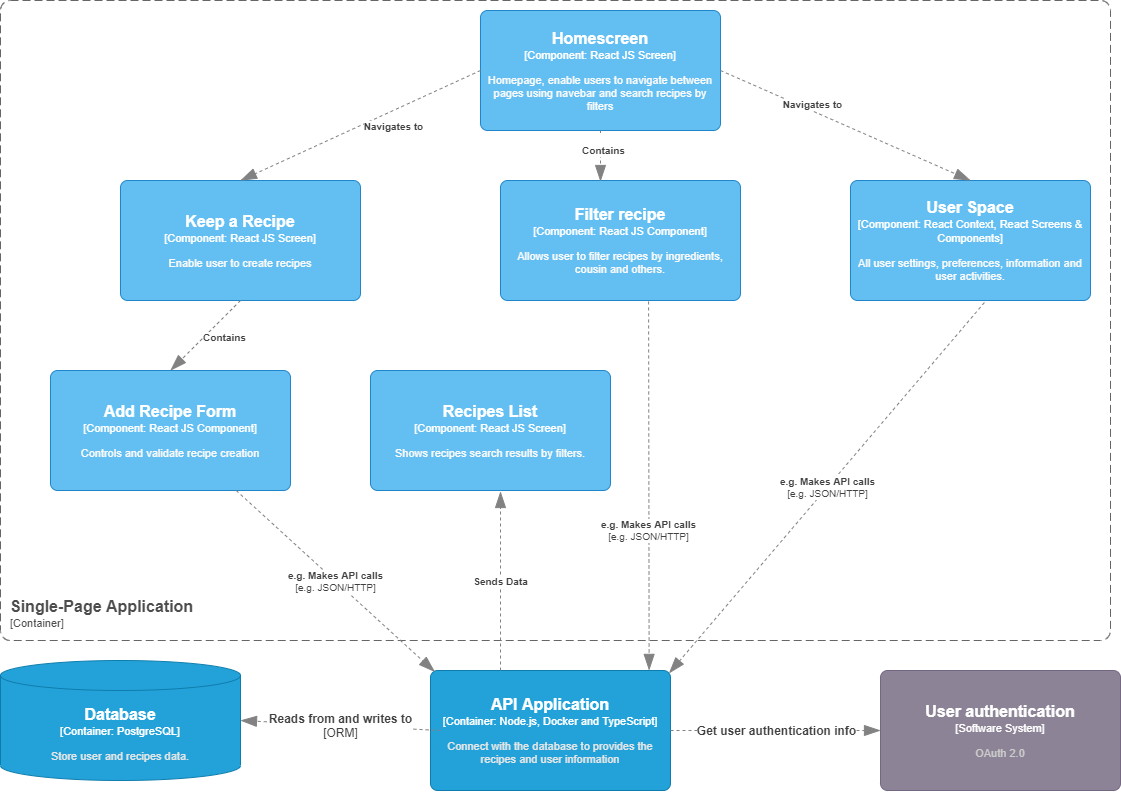

The diagram above was exported from draw.io. Its source (the exported page's mxGraphModel, read from the mxfile embedded in the PNG):
<mxGraphModel dx="3330" dy="1286" grid="1" gridSize="10" guides="1" tooltips="1" connect="1" arrows="1" fold="1" page="1" pageScale="1" pageWidth="850" pageHeight="1100" math="0" shadow="0">
  <root>
    <mxCell id="fTK4ut_h4eg4-1wDtgaz-0" />
    <mxCell id="fTK4ut_h4eg4-1wDtgaz-1" parent="fTK4ut_h4eg4-1wDtgaz-0" />
    <object label="&lt;font style=&quot;font-size: 16px&quot;&gt;&lt;b&gt;&lt;font style=&quot;font-size: 16px&quot;&gt;&lt;span&gt;%A_NAME%&lt;/span&gt;&lt;/font&gt;&lt;/b&gt;&lt;/font&gt;&lt;br&gt;&lt;div&gt;&lt;font style=&quot;font-size: 11px&quot;&gt;[Container: %B_TECHNOLOGY%]&lt;/font&gt;&lt;/div&gt;&lt;div style=&quot;font-size: 10px&quot;&gt;&lt;br&gt;&lt;/div&gt;&lt;div style=&quot;font-size: 11px&quot;&gt;&lt;font color=&quot;#E6E6E6&quot;&gt;%C_DESCRIPTION%&lt;/font&gt;&lt;/div&gt;" placeholders="1" A_NAME="API Application" C_DESCRIPTION="Connect with the database to provides the recipes and user information" B_TECHNOLOGY="Node.js, Docker and TypeScript" id="7Msh5NmA4yvKsDqvT0C4-3">
      <mxCell style="rounded=1;whiteSpace=wrap;html=1;fontColor=#ffffff;arcSize=6;metaEdit=1;points=[[0.25,0,0],[0.5,0,0],[0.75,0,0],[1,0.25,0],[1,0.5,0],[1,0.75,0],[0.75,1,0],[0.5,1,0],[0.25,1,0],[0,0.75,0],[0,0.5,0],[0,0.25,0]];resizable=0;editable=1;movableLabel=0;allowArrows=0;rotatable=0;autosize=0;fillColor=#23A2D9;strokeColor=#0E7DAD;expand=0;recursiveResize=0;" parent="fTK4ut_h4eg4-1wDtgaz-1" vertex="1">
        <mxGeometry x="390" y="810" width="240" height="120" as="geometry" />
      </mxCell>
    </object>
    <object label="&lt;font style=&quot;font-size: 16px&quot;&gt;&lt;b&gt;&lt;font style=&quot;font-size: 16px&quot;&gt;&lt;span&gt;%A_NAME%&lt;/span&gt;&lt;/font&gt;&lt;/b&gt;&lt;/font&gt;&lt;br&gt;&lt;div&gt;&lt;font style=&quot;font-size: 11px&quot;&gt;[Container: %B_TECHNOLOGY%]&lt;/font&gt;&lt;/div&gt;&lt;div style=&quot;font-size: 10px&quot;&gt;&lt;br&gt;&lt;/div&gt;&lt;div style=&quot;font-size: 11px&quot;&gt;&lt;font color=&quot;#E6E6E6&quot;&gt;%C_DESCRIPTION%&lt;/font&gt;&lt;/div&gt;" A_NAME="Database" B_TECHNOLOGY="PostgreSQL" C_DESCRIPTION="Store user and recipes data." placeholders="1" id="Jn9kCai6ihTxLrfRBAJg-0">
      <mxCell style="shape=cylinder3;whiteSpace=wrap;html=1;boundedLbl=1;backgroundOutline=1;size=15;rounded=1;fontColor=#ffffff;arcSize=6;autosize=0;metaEdit=1;resizable=0;rotatable=0;allowArrows=0;fillColor=#23A2D9;strokeColor=#0E7DAD;spacingTop=0;recursiveResize=0;expand=0;" parent="fTK4ut_h4eg4-1wDtgaz-1" vertex="1">
        <mxGeometry x="-40" y="800" width="240" height="120" as="geometry" />
      </mxCell>
    </object>
    <object label="&lt;font style=&quot;font-size: 16px&quot;&gt;&lt;b&gt;%A_NAME%&lt;/b&gt;&lt;/font&gt;&lt;br&gt;&lt;div&gt;&lt;font style=&quot;font-size: 11px&quot;&gt;[Software System]&lt;/font&gt;&lt;/div&gt;&lt;div style=&quot;font-size: 10px&quot;&gt;&lt;br&gt;&lt;/div&gt;&lt;div style=&quot;font-size: 11px&quot;&gt;&lt;font color=&quot;#CCCCCC&quot;&gt;%B_DESCRIPTION%&lt;/font&gt;&lt;/div&gt;" placeholders="1" A_NAME="User authentication" B_DESCRIPTION="OAuth 2.0" id="Jn9kCai6ihTxLrfRBAJg-1">
      <mxCell style="rounded=1;whiteSpace=wrap;html=1;fontColor=#ffffff;arcSize=6;metaEdit=1;points=[[0.25,0,0],[0.5,0,0],[0.75,0,0],[1,0.25,0],[1,0.5,0],[1,0.75,0],[0.75,1,0],[0.5,1,0],[0.25,1,0],[0,0.75,0],[0,0.5,0],[0,0.25,0]];resizable=0;editable=1;movableLabel=0;allowArrows=0;rotatable=0;fillColor=#8C8496;strokeColor=#736782;recursiveResize=0;expand=0;fontSize=12;" parent="fTK4ut_h4eg4-1wDtgaz-1" vertex="1">
        <mxGeometry x="840" y="810" width="240" height="120" as="geometry" />
      </mxCell>
    </object>
    <object label="&lt;div style=&quot;font-size: 16px&quot; align=&quot;left&quot;&gt;&lt;font style=&quot;font-size: 16px&quot; color=&quot;#4D4D4D&quot;&gt;&lt;b&gt;%A_NAME%&lt;br&gt;&lt;/b&gt;&lt;/font&gt;&lt;/div&gt;&lt;div align=&quot;left&quot;&gt;&lt;font style=&quot;font-size: 11px&quot; color=&quot;#4D4D4D&quot;&gt;[Container]&lt;/font&gt;&lt;/div&gt;" placeholders="1" A_NAME="Single-Page Application" id="7Msh5NmA4yvKsDqvT0C4-11">
      <mxCell style="rounded=1;whiteSpace=wrap;html=1;dashed=1;arcSize=20;fillColor=none;strokeColor=#666666;fontColor=#333333;labelBackgroundColor=none;align=left;verticalAlign=bottom;labelBorderColor=none;spacingTop=0;spacing=10;dashPattern=8 4;metaEdit=1;rotatable=0;perimeter=rectanglePerimeter;noLabel=0;labelPadding=0;allowArrows=0;connectable=0;expand=0;recursiveResize=0;editable=1;pointerEvents=0;absoluteArcSize=1;" parent="fTK4ut_h4eg4-1wDtgaz-1" vertex="1">
        <mxGeometry x="-40" y="140" width="1110" height="640" as="geometry" />
      </mxCell>
    </object>
    <object label="&lt;font style=&quot;font-size: 16px&quot;&gt;&lt;b&gt;%A_NAME%&lt;/b&gt;&lt;/font&gt;&lt;br&gt;&lt;div&gt;&lt;div&gt;&lt;font style=&quot;font-size: 11px&quot;&gt;[Component: %B_TECHNOLOGY%]&lt;/font&gt;&lt;/div&gt;&lt;/div&gt;&lt;div style=&quot;font-size: 10px&quot;&gt;&lt;br&gt;&lt;/div&gt;&lt;div style=&quot;font-size: 11px&quot;&gt;&lt;font color=&quot;#FAFAFA&quot;&gt;%C_DESCRIPTION%&lt;/font&gt;&lt;/div&gt;" placeholders="1" A_NAME="Homescreen" B_TECHNOLOGY="React JS Screen" C_DESCRIPTION="Homepage, enable users to navigate between pages using navebar  and search recipes by filters" id="-5iZ9T46c4ytVHinKiul-2">
      <mxCell style="rounded=1;whiteSpace=wrap;html=1;fontColor=#ffffff;arcSize=6;metaEdit=1;points=[[0.25,0,0],[0.5,0,0],[0.75,0,0],[1,0.25,0],[1,0.5,0],[1,0.75,0],[0.75,1,0],[0.5,1,0],[0.25,1,0],[0,0.75,0],[0,0.5,0],[0,0.25,0]];resizable=0;editable=1;movableLabel=0;allowArrows=0;rotatable=0;strokeColor=#2086C9;fillColor=#63BEF2;recursiveResize=0;expand=0;" parent="fTK4ut_h4eg4-1wDtgaz-1" vertex="1">
        <mxGeometry x="440" y="150" width="240" height="120" as="geometry" />
      </mxCell>
    </object>
    <object label="&lt;font style=&quot;font-size: 16px&quot;&gt;&lt;b&gt;%A_NAME%&lt;/b&gt;&lt;/font&gt;&lt;br&gt;&lt;div&gt;&lt;div&gt;&lt;font style=&quot;font-size: 11px&quot;&gt;[Component: %B_TECHNOLOGY%]&lt;/font&gt;&lt;/div&gt;&lt;/div&gt;&lt;div style=&quot;font-size: 10px&quot;&gt;&lt;br&gt;&lt;/div&gt;&lt;div style=&quot;font-size: 11px&quot;&gt;&lt;font color=&quot;#FAFAFA&quot;&gt;%C_DESCRIPTION%&lt;/font&gt;&lt;/div&gt;" placeholders="1" A_NAME="User Space" B_TECHNOLOGY="React Context, React Screens &amp; Components" C_DESCRIPTION="All user settings, preferences, information and user activities." id="7rRAcJ5Vy72ai4_FmBqB-1">
      <mxCell style="rounded=1;whiteSpace=wrap;html=1;fontColor=#ffffff;arcSize=6;metaEdit=1;points=[[0.25,0,0],[0.5,0,0],[0.75,0,0],[1,0.25,0],[1,0.5,0],[1,0.75,0],[0.75,1,0],[0.5,1,0],[0.25,1,0],[0,0.75,0],[0,0.5,0],[0,0.25,0]];resizable=0;editable=1;movableLabel=0;allowArrows=0;rotatable=0;strokeColor=#2086C9;fillColor=#63BEF2;recursiveResize=0;expand=0;" parent="fTK4ut_h4eg4-1wDtgaz-1" vertex="1">
        <mxGeometry x="810" y="320" width="240" height="120" as="geometry" />
      </mxCell>
    </object>
    <object label="&lt;font style=&quot;font-size: 16px&quot;&gt;&lt;b&gt;%A_NAME%&lt;/b&gt;&lt;/font&gt;&lt;br&gt;&lt;div&gt;&lt;div&gt;&lt;font style=&quot;font-size: 11px&quot;&gt;[Component: %B_TECHNOLOGY%]&lt;/font&gt;&lt;/div&gt;&lt;/div&gt;&lt;div style=&quot;font-size: 10px&quot;&gt;&lt;br&gt;&lt;/div&gt;&lt;div style=&quot;font-size: 11px&quot;&gt;&lt;font color=&quot;#FAFAFA&quot;&gt;%C_DESCRIPTION%&lt;/font&gt;&lt;/div&gt;" placeholders="1" A_NAME="Keep a Recipe" B_TECHNOLOGY="React JS Screen" C_DESCRIPTION="Enable user to create recipes " id="qYOUnsc-iuPYKBtFq9XB-3">
      <mxCell style="rounded=1;whiteSpace=wrap;html=1;fontColor=#ffffff;arcSize=6;metaEdit=1;points=[[0.25,0,0],[0.5,0,0],[0.75,0,0],[1,0.25,0],[1,0.5,0],[1,0.75,0],[0.75,1,0],[0.5,1,0],[0.25,1,0],[0,0.75,0],[0,0.5,0],[0,0.25,0]];resizable=0;editable=1;movableLabel=0;allowArrows=0;rotatable=0;strokeColor=#2086C9;fillColor=#63BEF2;recursiveResize=0;expand=0;" parent="fTK4ut_h4eg4-1wDtgaz-1" vertex="1">
        <mxGeometry x="80" y="320" width="240" height="120" as="geometry" />
      </mxCell>
    </object>
    <object label="&lt;font style=&quot;font-size: 16px&quot;&gt;&lt;b&gt;%A_NAME%&lt;/b&gt;&lt;/font&gt;&lt;br&gt;&lt;div&gt;&lt;div&gt;&lt;font style=&quot;font-size: 11px&quot;&gt;[Component: %B_TECHNOLOGY%]&lt;/font&gt;&lt;/div&gt;&lt;/div&gt;&lt;div style=&quot;font-size: 10px&quot;&gt;&lt;br&gt;&lt;/div&gt;&lt;div style=&quot;font-size: 11px&quot;&gt;&lt;font color=&quot;#FAFAFA&quot;&gt;%C_DESCRIPTION%&lt;/font&gt;&lt;/div&gt;" placeholders="1" A_NAME="Add Recipe Form" B_TECHNOLOGY="React JS Component" C_DESCRIPTION="Controls and validate recipe creation " id="qYOUnsc-iuPYKBtFq9XB-4">
      <mxCell style="rounded=1;whiteSpace=wrap;html=1;fontColor=#ffffff;arcSize=6;metaEdit=1;points=[[0.25,0,0],[0.5,0,0],[0.75,0,0],[1,0.25,0],[1,0.5,0],[1,0.75,0],[0.75,1,0],[0.5,1,0],[0.25,1,0],[0,0.75,0],[0,0.5,0],[0,0.25,0]];resizable=0;editable=1;movableLabel=0;allowArrows=0;rotatable=0;strokeColor=#2086C9;fillColor=#63BEF2;recursiveResize=0;expand=0;" parent="fTK4ut_h4eg4-1wDtgaz-1" vertex="1">
        <mxGeometry x="10" y="510" width="240" height="120" as="geometry" />
      </mxCell>
    </object>
    <object label="&lt;div&gt;&lt;b&gt;%A_DESCRIPTION%&lt;/b&gt;&lt;br&gt;&lt;/div&gt;&lt;div&gt;[%B_TECHNOLOGY%]&lt;/div&gt;" placeholders="1" A_DESCRIPTION="e.g. Makes API calls" B_TECHNOLOGY="e.g. JSON/HTTP" id="qYOUnsc-iuPYKBtFq9XB-13">
      <mxCell style="endArrow=blockThin;html=1;fontSize=10;fontColor=#404040;strokeWidth=1;endFill=1;strokeColor=#828282;elbow=vertical;metaEdit=1;endSize=14;startSize=14;jumpStyle=arc;jumpSize=16;entryX=0.018;entryY=0.011;entryDx=0;entryDy=0;entryPerimeter=0;dashed=1;" parent="fTK4ut_h4eg4-1wDtgaz-1" source="qYOUnsc-iuPYKBtFq9XB-4" target="7Msh5NmA4yvKsDqvT0C4-3" edge="1">
        <mxGeometry width="50" height="50" relative="1" as="geometry">
          <mxPoint x="400" y="670" as="sourcePoint" />
          <mxPoint x="260" y="700" as="targetPoint" />
        </mxGeometry>
      </mxCell>
    </object>
    <object label="&lt;font style=&quot;font-size: 16px&quot;&gt;&lt;b&gt;%A_NAME%&lt;/b&gt;&lt;/font&gt;&lt;br&gt;&lt;div&gt;&lt;div&gt;&lt;font style=&quot;font-size: 11px&quot;&gt;[Component: %B_TECHNOLOGY%]&lt;/font&gt;&lt;/div&gt;&lt;/div&gt;&lt;div style=&quot;font-size: 10px&quot;&gt;&lt;br&gt;&lt;/div&gt;&lt;div style=&quot;font-size: 11px&quot;&gt;&lt;font color=&quot;#FAFAFA&quot;&gt;%C_DESCRIPTION%&lt;/font&gt;&lt;/div&gt;" placeholders="1" A_NAME="Filter recipe" B_TECHNOLOGY="React JS Component" C_DESCRIPTION="Allows user to filter recipes by ingredients, cousin and others." id="qYOUnsc-iuPYKBtFq9XB-16">
      <mxCell style="rounded=1;whiteSpace=wrap;html=1;fontColor=#ffffff;arcSize=6;metaEdit=1;points=[[0.25,0,0],[0.5,0,0],[0.75,0,0],[1,0.25,0],[1,0.5,0],[1,0.75,0],[0.75,1,0],[0.5,1,0],[0.25,1,0],[0,0.75,0],[0,0.5,0],[0,0.25,0]];resizable=0;editable=1;movableLabel=0;allowArrows=0;rotatable=0;strokeColor=#2086C9;fillColor=#63BEF2;recursiveResize=0;expand=0;" parent="fTK4ut_h4eg4-1wDtgaz-1" vertex="1">
        <mxGeometry x="460" y="320" width="240" height="120" as="geometry" />
      </mxCell>
    </object>
    <object label="&lt;div&gt;&lt;b&gt;%A_DESCRIPTION%&lt;/b&gt;&lt;br&gt;&lt;/div&gt;" placeholders="1" A_DESCRIPTION="Sends Data" id="qYOUnsc-iuPYKBtFq9XB-17">
      <mxCell style="endArrow=blockThin;html=1;fontSize=10;fontColor=#404040;strokeWidth=1;endFill=1;strokeColor=#828282;elbow=vertical;metaEdit=1;backgroundOutline=0;editable=1;endSize=14;startSize=14;jumpStyle=arc;jumpSize=16;fontFamily=Helvetica;dashed=1;" parent="fTK4ut_h4eg4-1wDtgaz-1" edge="1">
        <mxGeometry width="50" height="50" relative="1" as="geometry">
          <mxPoint x="460" y="810" as="sourcePoint" />
          <mxPoint x="460" y="631" as="targetPoint" />
          <Array as="points" />
        </mxGeometry>
      </mxCell>
    </object>
    <object label="&lt;div&gt;&lt;b&gt;%A_DESCRIPTION%&lt;/b&gt;&lt;br&gt;&lt;/div&gt;" placeholders="1" A_DESCRIPTION="&#10;Contains" id="NSpCepOsD6prQhWaVnBr-0">
      <mxCell style="endArrow=blockThin;html=1;fontSize=10;fontColor=#404040;strokeWidth=1;endFill=1;strokeColor=#828282;elbow=vertical;metaEdit=1;backgroundOutline=0;editable=1;endSize=14;startSize=14;jumpStyle=arc;jumpSize=16;fontFamily=Helvetica;dashed=1;exitX=0.5;exitY=1;exitDx=0;exitDy=0;exitPerimeter=0;" parent="fTK4ut_h4eg4-1wDtgaz-1" source="-5iZ9T46c4ytVHinKiul-2" edge="1">
        <mxGeometry x="-0.431" y="3" width="50" height="50" relative="1" as="geometry">
          <mxPoint x="530" y="280" as="sourcePoint" />
          <mxPoint x="560" y="321" as="targetPoint" />
          <mxPoint as="offset" />
        </mxGeometry>
      </mxCell>
    </object>
    <object label="&lt;div style=&quot;font-size: 12px;&quot;&gt;&lt;b style=&quot;font-size: 12px;&quot;&gt;%A_DESCRIPTION%&lt;/b&gt;&lt;br style=&quot;font-size: 12px;&quot;&gt;&lt;/div&gt;&lt;div style=&quot;font-size: 12px;&quot;&gt;[%B_TECHNOLOGY%]&lt;/div&gt;" placeholders="1" A_DESCRIPTION="Reads from and writes to" B_TECHNOLOGY="ORM" id="Msf0X0B6ggCjfpwrPScf-0">
      <mxCell style="endArrow=blockThin;html=1;fontSize=12;fontColor=#404040;strokeWidth=1;endFill=1;strokeColor=#828282;elbow=vertical;metaEdit=1;endSize=14;startSize=14;jumpStyle=arc;jumpSize=16;dashed=1;entryX=1;entryY=0.5;entryDx=0;entryDy=0;entryPerimeter=0;" parent="fTK4ut_h4eg4-1wDtgaz-1" target="Jn9kCai6ihTxLrfRBAJg-0" edge="1">
        <mxGeometry width="50" height="50" relative="1" as="geometry">
          <mxPoint x="400" y="870" as="sourcePoint" />
          <mxPoint x="260.0000000000002" y="890" as="targetPoint" />
        </mxGeometry>
      </mxCell>
    </object>
    <object label="&lt;div style=&quot;font-size: 12px;&quot;&gt;&lt;b style=&quot;font-size: 12px;&quot;&gt;%A_DESCRIPTION%&lt;/b&gt;&lt;br style=&quot;font-size: 12px;&quot;&gt;&lt;/div&gt;" placeholders="1" A_DESCRIPTION="Get user authentication info" id="DDwwNb_jvzjBc3WzXmky-0">
      <mxCell style="endArrow=blockThin;html=1;fontSize=12;fontColor=#404040;strokeWidth=1;endFill=1;strokeColor=#828282;elbow=vertical;metaEdit=1;backgroundOutline=0;editable=1;endSize=14;startSize=14;jumpStyle=arc;jumpSize=16;fontFamily=Helvetica;exitX=1;exitY=0.5;exitDx=0;exitDy=0;exitPerimeter=0;dashed=1;entryX=0;entryY=0.5;entryDx=0;entryDy=0;entryPerimeter=0;" parent="fTK4ut_h4eg4-1wDtgaz-1" source="7Msh5NmA4yvKsDqvT0C4-3" target="Jn9kCai6ihTxLrfRBAJg-1" edge="1">
        <mxGeometry width="50" height="50" relative="1" as="geometry">
          <mxPoint x="680" y="880" as="sourcePoint" />
          <mxPoint x="850" y="880" as="targetPoint" />
        </mxGeometry>
      </mxCell>
    </object>
    <object label="&lt;div&gt;&lt;b&gt;%A_DESCRIPTION%&lt;/b&gt;&lt;br&gt;&lt;/div&gt;&lt;div&gt;[%B_TECHNOLOGY%]&lt;/div&gt;" placeholders="1" A_DESCRIPTION="e.g. Makes API calls" B_TECHNOLOGY="e.g. JSON/HTTP" id="DDwwNb_jvzjBc3WzXmky-3">
      <mxCell style="endArrow=blockThin;html=1;fontSize=10;fontColor=#404040;strokeWidth=1;endFill=1;strokeColor=#828282;elbow=vertical;metaEdit=1;endSize=14;startSize=14;jumpStyle=arc;jumpSize=16;exitX=0.558;exitY=1.017;exitDx=0;exitDy=0;exitPerimeter=0;dashed=1;entryX=0.994;entryY=0.023;entryDx=0;entryDy=0;entryPerimeter=0;" parent="fTK4ut_h4eg4-1wDtgaz-1" source="7rRAcJ5Vy72ai4_FmBqB-1" target="7Msh5NmA4yvKsDqvT0C4-3" edge="1">
        <mxGeometry width="50" height="50" relative="1" as="geometry">
          <mxPoint x="690" y="620" as="sourcePoint" />
          <mxPoint x="630" y="820" as="targetPoint" />
        </mxGeometry>
      </mxCell>
    </object>
    <object label="&lt;font style=&quot;font-size: 16px&quot;&gt;&lt;b&gt;%A_NAME%&lt;/b&gt;&lt;/font&gt;&lt;br&gt;&lt;div&gt;&lt;div&gt;&lt;font style=&quot;font-size: 11px&quot;&gt;[Component: %B_TECHNOLOGY%]&lt;/font&gt;&lt;/div&gt;&lt;/div&gt;&lt;div style=&quot;font-size: 10px&quot;&gt;&lt;br&gt;&lt;/div&gt;&lt;div style=&quot;font-size: 11px&quot;&gt;&lt;font color=&quot;#FAFAFA&quot;&gt;%C_DESCRIPTION%&lt;/font&gt;&lt;/div&gt;" placeholders="1" A_NAME="Recipes List" B_TECHNOLOGY="React JS Screen" C_DESCRIPTION="Shows recipes search results by filters." id="DDwwNb_jvzjBc3WzXmky-5">
      <mxCell style="rounded=1;whiteSpace=wrap;html=1;fontColor=#ffffff;arcSize=6;metaEdit=1;points=[[0.25,0,0],[0.5,0,0],[0.75,0,0],[1,0.25,0],[1,0.5,0],[1,0.75,0],[0.75,1,0],[0.5,1,0],[0.25,1,0],[0,0.75,0],[0,0.5,0],[0,0.25,0]];resizable=0;editable=1;movableLabel=0;allowArrows=0;rotatable=0;strokeColor=#2086C9;fillColor=#63BEF2;recursiveResize=0;expand=0;" parent="fTK4ut_h4eg4-1wDtgaz-1" vertex="1">
        <mxGeometry x="330" y="510" width="240" height="120" as="geometry" />
      </mxCell>
    </object>
    <object label="&lt;div&gt;&lt;b&gt;%A_DESCRIPTION%&lt;/b&gt;&lt;br&gt;&lt;/div&gt;" placeholders="1" A_DESCRIPTION="Navigates to" id="DDwwNb_jvzjBc3WzXmky-6">
      <mxCell style="endArrow=blockThin;html=1;fontSize=10;fontColor=#404040;strokeWidth=1;endFill=1;strokeColor=#828282;elbow=vertical;metaEdit=1;backgroundOutline=0;editable=1;endSize=14;startSize=14;jumpStyle=arc;jumpSize=16;fontFamily=Helvetica;dashed=1;exitX=1;exitY=0.5;exitDx=0;exitDy=0;exitPerimeter=0;" parent="fTK4ut_h4eg4-1wDtgaz-1" source="-5iZ9T46c4ytVHinKiul-2" edge="1">
        <mxGeometry x="-0.2845" y="7" width="50" height="50" relative="1" as="geometry">
          <mxPoint x="660" y="200" as="sourcePoint" />
          <mxPoint x="930" y="320" as="targetPoint" />
          <Array as="points" />
          <mxPoint y="1" as="offset" />
        </mxGeometry>
      </mxCell>
    </object>
    <object label="&lt;div&gt;&lt;b&gt;%A_DESCRIPTION%&lt;/b&gt;&lt;br&gt;&lt;/div&gt;&lt;div&gt;[%B_TECHNOLOGY%]&lt;/div&gt;" placeholders="1" A_DESCRIPTION="e.g. Makes API calls" B_TECHNOLOGY="e.g. JSON/HTTP" id="IVIXmLKvD2-oAZCHDlwr-4">
      <mxCell style="endArrow=blockThin;html=1;fontSize=10;fontColor=#404040;strokeWidth=1;endFill=1;strokeColor=#828282;elbow=vertical;metaEdit=1;endSize=14;startSize=14;jumpStyle=arc;jumpSize=16;exitX=0.617;exitY=1.008;exitDx=0;exitDy=0;exitPerimeter=0;dashed=1;entryX=0.911;entryY=-0.001;entryDx=0;entryDy=0;entryPerimeter=0;" parent="fTK4ut_h4eg4-1wDtgaz-1" source="qYOUnsc-iuPYKBtFq9XB-16" edge="1" target="7Msh5NmA4yvKsDqvT0C4-3">
        <mxGeometry x="0.2417" width="50" height="50" relative="1" as="geometry">
          <mxPoint x="953.9199999999996" y="452.03999999999974" as="sourcePoint" />
          <mxPoint x="600" y="810" as="targetPoint" />
          <mxPoint as="offset" />
        </mxGeometry>
      </mxCell>
    </object>
    <object label="&lt;div&gt;&lt;b&gt;%A_DESCRIPTION%&lt;/b&gt;&lt;br&gt;&lt;/div&gt;" placeholders="1" A_DESCRIPTION="Navigates to" id="s87B1I1BB9lpEGNPD5di-0">
      <mxCell style="endArrow=blockThin;html=1;fontSize=10;fontColor=#404040;strokeWidth=1;endFill=1;strokeColor=#828282;elbow=vertical;metaEdit=1;backgroundOutline=0;editable=1;endSize=14;startSize=14;jumpStyle=arc;jumpSize=16;fontFamily=Helvetica;entryX=0.5;entryY=0;entryDx=0;entryDy=0;entryPerimeter=0;exitX=0;exitY=0.5;exitDx=0;exitDy=0;exitPerimeter=0;dashed=1;" parent="fTK4ut_h4eg4-1wDtgaz-1" source="-5iZ9T46c4ytVHinKiul-2" target="qYOUnsc-iuPYKBtFq9XB-3" edge="1">
        <mxGeometry x="-0.2276" y="15" width="50" height="50" relative="1" as="geometry">
          <mxPoint x="-20" y="210" as="sourcePoint" />
          <mxPoint x="220" y="210" as="targetPoint" />
          <mxPoint as="offset" />
        </mxGeometry>
      </mxCell>
    </object>
    <object label="&lt;div&gt;&lt;b&gt;%A_DESCRIPTION%&lt;/b&gt;&lt;br&gt;&lt;/div&gt;" placeholders="1" A_DESCRIPTION="Contains" id="9bOrFx0HJcE-Iq5qF4pz-3">
      <mxCell style="endArrow=blockThin;html=1;fontSize=10;fontColor=#404040;strokeWidth=1;endFill=1;strokeColor=#828282;elbow=vertical;metaEdit=1;backgroundOutline=0;editable=1;endSize=14;startSize=14;jumpStyle=arc;jumpSize=16;fontFamily=Helvetica;entryX=0.5;entryY=0;entryDx=0;entryDy=0;entryPerimeter=0;exitX=0.5;exitY=1;exitDx=0;exitDy=0;exitPerimeter=0;dashed=1;" parent="fTK4ut_h4eg4-1wDtgaz-1" source="qYOUnsc-iuPYKBtFq9XB-3" target="qYOUnsc-iuPYKBtFq9XB-4" edge="1">
        <mxGeometry x="-0.2276" y="15" width="50" height="50" relative="1" as="geometry">
          <mxPoint x="135" y="440" as="sourcePoint" />
          <mxPoint x="-150" y="560" as="targetPoint" />
          <mxPoint as="offset" />
        </mxGeometry>
      </mxCell>
    </object>
  </root>
</mxGraphModel>